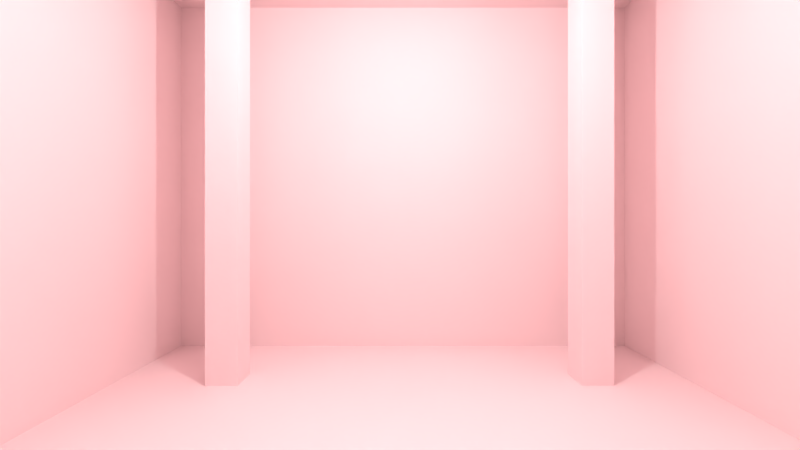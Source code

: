 # Source: simple_scene.blend  (saved by Blender 2.79.3; exported with 4.5.12 LTS)
import bpy
from mathutils import Matrix  # noqa: F401  (used for matrix-valued properties, if any)

bpy.ops.wm.read_factory_settings(use_empty=True)
scene = bpy.context.scene
scene.name = 'Scene'

# ---- collections
col_collection_1 = bpy.data.collections.new('Collection 1'); scene.collection.children.link(col_collection_1)

# ---- materials (node trees are filled in below, after node groups)
mat_room = bpy.data.materials.new('room')
mat_room.alpha_threshold = 0.0
mat_room.use_transparent_shadow = False
mat_room.diffuse_color = (1.0, 0.7944, 0.8004, 1.0)
mat_room.roughness = 0.5
mat_room.line_color = (0.0, 0.0, 0.0, 1.0)
mat_portal = bpy.data.materials.new('portal')
mat_portal.alpha_threshold = 0.0
mat_portal.use_transparent_shadow = False
mat_portal.diffuse_color = (0.008666, 0.0, 0.8, 1.0)
mat_portal.roughness = 0.5

# ---- material node trees

# ---- world
world_world = bpy.data.worlds.new('World'); scene.world = world_world
world_world.color = (0.05088, 0.05088, 0.05088)
world_world.use_sun_shadow = False
world_world.sun_shadow_jitter_overblur = 0.0
world_world.cycles.sampling_method = 'MANUAL'

# ---- cameras
cam_camera_001 = bpy.data.cameras.new('Camera.001')
cam_camera_001.clip_end = 100.0
cam_camera_001.lens = 16.0
cam_camera_001.sensor_width = 32.0
cam_camera_001.sensor_height = 18.0
cam_camera_001.display_size = 2.0
cam_camera_001.lens_unit = 'FOV'
cam_camera_001.dof.focus_distance = 0.0
cam_camera_001.dof.aperture_fstop = 128.0
cam_camera_001.dof.aperture_blades = 6

# ---- lights
light_point = bpy.data.lights.new('Point', 'POINT')
light_point.transmission_factor = 0.0
light_point.energy = 1000.0
light_point.shadow_buffer_clip_start = 0.5
light_point.shadow_soft_size = 0.1
light_point.shadow_maximum_resolution = 0.006
light_point.use_absolute_resolution = True

# ---- meshes
me_column = bpy.data.meshes.new('column')
me_column.from_pydata([(-0.4132, -0.4132, -6.289), (-0.4132, -0.4132, 6.289), (-0.4132, 0.4132, -6.289), (-0.4132, 0.4132, 6.289), (0.4132, -0.4132, -6.289), (0.4132, -0.4132, 6.289), (0.4132, 0.4132, -6.289), (0.4132, 0.4132, 6.289)], [], [(1, 3, 2, 0), (3, 7, 6, 2), (7, 5, 4, 6), (5, 1, 0, 4), (0, 2, 6, 4), (5, 7, 3, 1)])
_uv = me_column.uv_layers.new(name='UVMap')
_uv.uv.foreach_set('vector', [0.0, 0.0, 1.0, 0.0, 1.0, 1.0, 0.0, 1.0, 0.0, 0.0, 1.0, 0.0, 1.0, 1.0, 0.0, 1.0, 0.0, 0.0, 1.0, 0.0, 1.0, 1.0, 0.0, 1.0, 0.0, 0.0, 1.0, 0.0, 1.0, 1.0, 0.0, 1.0, 0.0, 0.0, 1.0, 0.0, 1.0, 1.0, 0.0, 1.0, 0.0, 0.0, 1.0, 0.0, 1.0, 1.0, 0.0, 1.0])
me_column.materials.append(mat_room)
me_column.use_remesh_preserve_volume = False
me_column.use_remesh_preserve_attributes = False
me_column.use_mirror_vertex_groups = False
me_column.update()
me_sector = bpy.data.meshes.new('sector')
me_sector.from_pydata([(7.44, 7.44, -0.2487), (7.44, -7.44, -0.2487), (-7.44, -7.44, -0.2487), (-7.44, 7.44, -0.2487), (7.44, 7.44, 11.1), (7.44, -7.44, 11.1), (-7.44, -7.44, 11.1), (-7.44, 7.44, 11.1)], [], [(0, 3, 2, 1), (4, 5, 6, 7), (0, 1, 5, 4), (1, 2, 6, 5), (2, 3, 7, 6), (4, 7, 3, 0)])
_uv = me_sector.uv_layers.new(name='UVMap')
_uv.uv.foreach_set('vector', [0.0, 0.0, 1.0, 0.0, 1.0, 1.0, 0.0, 1.0, 0.0, 0.0, 1.0, 0.0, 1.0, 1.0, 0.0, 1.0, 0.0, 0.0, 1.0, 0.0, 1.0, 1.0, 0.0, 1.0, 0.0, 0.0, 1.0, 0.0, 1.0, 1.0, 0.0, 1.0, 0.0, 0.0, 1.0, 0.0, 1.0, 1.0, 0.0, 1.0, 0.0, 0.0, 1.0, 0.0, 1.0, 1.0, 0.0, 1.0])
me_sector.materials.append(mat_portal)
me_sector.use_remesh_preserve_volume = False
me_sector.use_remesh_preserve_attributes = False
me_sector.use_mirror_vertex_groups = False
me_sector.update()
me_room = bpy.data.meshes.new('room')
me_room.from_pydata([(7.44, 7.44, -0.2487), (7.44, -7.44, -0.2487), (-7.44, -7.44, -0.2487), (-7.44, 7.44, -0.2487), (7.44, 7.44, 11.1), (7.44, -7.44, 11.1), (-7.44, -7.44, 11.1), (-7.44, 7.44, 11.1)], [], [(0, 3, 2, 1), (4, 5, 6, 7), (0, 1, 5, 4), (1, 2, 6, 5), (2, 3, 7, 6), (4, 7, 3, 0)])
_uv = me_room.uv_layers.new(name='UVMap')
_uv.uv.foreach_set('vector', [0.0, 0.0, 1.0, 0.0, 1.0, 1.0, 0.0, 1.0, 0.0, 0.0, 1.0, 0.0, 1.0, 1.0, 0.0, 1.0, 0.0, 0.0, 1.0, 0.0, 1.0, 1.0, 0.0, 1.0, 0.0, 0.0, 1.0, 0.0, 1.0, 1.0, 0.0, 1.0, 0.0, 0.0, 1.0, 0.0, 1.0, 1.0, 0.0, 1.0, 0.0, 0.0, 1.0, 0.0, 1.0, 1.0, 0.0, 1.0])
me_room.materials.append(mat_room)
me_room.use_remesh_preserve_volume = False
me_room.use_remesh_preserve_attributes = False
me_room.use_mirror_vertex_groups = False
me_room.update()

# ---- objects
ob_column_003 = bpy.data.objects.new('column.003', me_column)
ob_column_002 = bpy.data.objects.new('column.002', me_column)
ob_column_001 = bpy.data.objects.new('column.001', me_column)
ob_camera = bpy.data.objects.new('Camera', cam_camera_001)
ob_sector = bpy.data.objects.new('sector', me_sector)
ob_column = bpy.data.objects.new('column', me_column)
ob_point = bpy.data.objects.new('Point', light_point)
ob_room = bpy.data.objects.new('room', me_room)

# ---- transforms, parenting, visibility, modifiers, constraints
ob_column_003.location = (4.951, -4.79, 5.434)
ob_column_003.lineart.crease_threshold = 0.0
ob_column_002.location = (-4.611, -4.79, 5.434)
ob_column_002.lineart.crease_threshold = 0.0
ob_column_001.location = (-4.594, 4.495, 5.434)
ob_column_001.lineart.crease_threshold = 0.0
ob_camera.location = (-0.09711, -5.987, 3.802)
ob_camera.rotation_euler = (1.571, 0.0, 0.0)
ob_camera.lineart.crease_threshold = 0.0
ob_sector.location = (0.0, 0.0, 0.0)
ob_sector.scale = (1.165, 1.165, 1.165)
ob_sector.lock_rotations_4d = False
ob_sector.empty_display_type = 'ARROWS'
ob_sector.lineart.crease_threshold = 0.0
ob_column.location = (4.902, 4.529, 5.434)
ob_column.lineart.crease_threshold = 0.0
ob_point.location = (0.06808, -0.03024, 9.58)
ob_point.lineart.crease_threshold = 0.0
ob_room.location = (0.0, 0.0, 0.0)
ob_room.lock_rotations_4d = False
ob_room.empty_display_type = 'ARROWS'
ob_room.lineart.crease_threshold = 0.0

# ---- collection membership
col_collection_1.objects.link(ob_column_003)
col_collection_1.objects.link(ob_column_002)
col_collection_1.objects.link(ob_column_001)
col_collection_1.objects.link(ob_camera)
col_collection_1.objects.link(ob_sector)
col_collection_1.objects.link(ob_column)
col_collection_1.objects.link(ob_point)
col_collection_1.objects.link(ob_room)

# ---- scene / render settings (as saved in the file)
scene.camera = ob_camera
scene.frame_start = 1; scene.frame_end = 250; scene.frame_set(1)
scene.render.engine = 'BLENDER_EEVEE_NEXT'
scene.render.resolution_percentage = 50
scene.render.dither_intensity = 0.0
scene.cycles.use_denoising = False
scene.cycles.samples = 128
scene.cycles.sampling_pattern = 'TABULATED_SOBOL'
scene.cycles.use_adaptive_sampling = False
scene.cycles.use_light_tree = False
scene.view_settings.view_transform = 'Standard'
bpy.context.view_layer.update()
